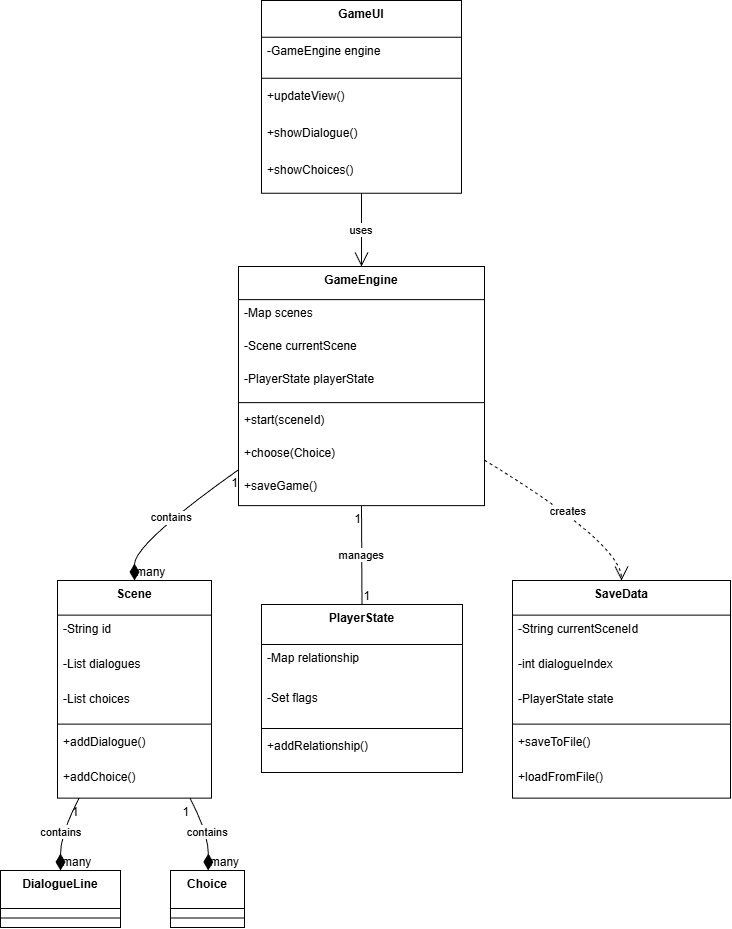

The diagram above was exported from draw.io. Its source (the exported page's mxGraphModel, read from the mxfile embedded in the PNG):
<mxGraphModel dx="2593" dy="182" grid="1" gridSize="10" guides="1" tooltips="1" connect="1" arrows="1" fold="1" page="1" pageScale="1" pageWidth="827" pageHeight="1169" math="0" shadow="0">
  <root>
    <mxCell id="0" />
    <mxCell id="1" parent="0" />
    <mxCell id="PtfVT2M3M9vETEvs_CFz-1" parent="1" style="swimlane;fontStyle=1;align=center;verticalAlign=top;childLayout=stackLayout;horizontal=1;startSize=33.142857142857146;horizontalStack=0;resizeParent=1;resizeParentMax=0;resizeLast=0;collapsible=0;marginBottom=0;" value="GameEngine" vertex="1">
      <mxGeometry height="239.14285714285714" width="246" x="268" y="1576" as="geometry" />
    </mxCell>
    <mxCell id="PtfVT2M3M9vETEvs_CFz-2" parent="PtfVT2M3M9vETEvs_CFz-1" style="text;strokeColor=none;fillColor=none;align=left;verticalAlign=top;spacingLeft=4;spacingRight=4;overflow=hidden;rotatable=0;points=[[0,0.5],[1,0.5]];portConstraint=eastwest;" value="-Map scenes" vertex="1">
      <mxGeometry height="33" width="246" y="33.142857142857146" as="geometry" />
    </mxCell>
    <mxCell id="PtfVT2M3M9vETEvs_CFz-3" parent="PtfVT2M3M9vETEvs_CFz-1" style="text;strokeColor=none;fillColor=none;align=left;verticalAlign=top;spacingLeft=4;spacingRight=4;overflow=hidden;rotatable=0;points=[[0,0.5],[1,0.5]];portConstraint=eastwest;" value="-Scene currentScene" vertex="1">
      <mxGeometry height="33" width="246" y="66.14285714285714" as="geometry" />
    </mxCell>
    <mxCell id="PtfVT2M3M9vETEvs_CFz-4" parent="PtfVT2M3M9vETEvs_CFz-1" style="text;strokeColor=none;fillColor=none;align=left;verticalAlign=top;spacingLeft=4;spacingRight=4;overflow=hidden;rotatable=0;points=[[0,0.5],[1,0.5]];portConstraint=eastwest;" value="-PlayerState playerState" vertex="1">
      <mxGeometry height="33" width="246" y="99.14285714285714" as="geometry" />
    </mxCell>
    <mxCell id="PtfVT2M3M9vETEvs_CFz-5" parent="PtfVT2M3M9vETEvs_CFz-1" style="line;strokeWidth=1;fillColor=none;align=left;verticalAlign=middle;spacingTop=-1;spacingLeft=3;spacingRight=3;rotatable=0;labelPosition=right;points=[];portConstraint=eastwest;strokeColor=inherit;" vertex="1">
      <mxGeometry height="8" width="246" y="132.14285714285714" as="geometry" />
    </mxCell>
    <mxCell id="PtfVT2M3M9vETEvs_CFz-6" parent="PtfVT2M3M9vETEvs_CFz-1" style="text;strokeColor=none;fillColor=none;align=left;verticalAlign=top;spacingLeft=4;spacingRight=4;overflow=hidden;rotatable=0;points=[[0,0.5],[1,0.5]];portConstraint=eastwest;" value="+start(sceneId)" vertex="1">
      <mxGeometry height="33" width="246" y="140.14285714285714" as="geometry" />
    </mxCell>
    <mxCell id="PtfVT2M3M9vETEvs_CFz-7" parent="PtfVT2M3M9vETEvs_CFz-1" style="text;strokeColor=none;fillColor=none;align=left;verticalAlign=top;spacingLeft=4;spacingRight=4;overflow=hidden;rotatable=0;points=[[0,0.5],[1,0.5]];portConstraint=eastwest;" value="+choose(Choice)" vertex="1">
      <mxGeometry height="33" width="246" y="173.14285714285714" as="geometry" />
    </mxCell>
    <mxCell id="PtfVT2M3M9vETEvs_CFz-8" parent="PtfVT2M3M9vETEvs_CFz-1" style="text;strokeColor=none;fillColor=none;align=left;verticalAlign=top;spacingLeft=4;spacingRight=4;overflow=hidden;rotatable=0;points=[[0,0.5],[1,0.5]];portConstraint=eastwest;" value="+saveGame()" vertex="1">
      <mxGeometry height="33" width="246" y="206.14285714285714" as="geometry" />
    </mxCell>
    <mxCell id="PtfVT2M3M9vETEvs_CFz-9" parent="1" style="swimlane;fontStyle=1;align=center;verticalAlign=top;childLayout=stackLayout;horizontal=1;startSize=34.666666666666664;horizontalStack=0;resizeParent=1;resizeParentMax=0;resizeLast=0;collapsible=0;marginBottom=0;" value="Scene" vertex="1">
      <mxGeometry height="217.66666666666666" width="154" x="87" y="1890" as="geometry" />
    </mxCell>
    <mxCell id="PtfVT2M3M9vETEvs_CFz-10" parent="PtfVT2M3M9vETEvs_CFz-9" style="text;strokeColor=none;fillColor=none;align=left;verticalAlign=top;spacingLeft=4;spacingRight=4;overflow=hidden;rotatable=0;points=[[0,0.5],[1,0.5]];portConstraint=eastwest;" value="-String id" vertex="1">
      <mxGeometry height="35" width="154" y="34.666666666666664" as="geometry" />
    </mxCell>
    <mxCell id="PtfVT2M3M9vETEvs_CFz-11" parent="PtfVT2M3M9vETEvs_CFz-9" style="text;strokeColor=none;fillColor=none;align=left;verticalAlign=top;spacingLeft=4;spacingRight=4;overflow=hidden;rotatable=0;points=[[0,0.5],[1,0.5]];portConstraint=eastwest;" value="-List dialogues" vertex="1">
      <mxGeometry height="35" width="154" y="69.66666666666666" as="geometry" />
    </mxCell>
    <mxCell id="PtfVT2M3M9vETEvs_CFz-12" parent="PtfVT2M3M9vETEvs_CFz-9" style="text;strokeColor=none;fillColor=none;align=left;verticalAlign=top;spacingLeft=4;spacingRight=4;overflow=hidden;rotatable=0;points=[[0,0.5],[1,0.5]];portConstraint=eastwest;" value="-List choices" vertex="1">
      <mxGeometry height="35" width="154" y="104.66666666666666" as="geometry" />
    </mxCell>
    <mxCell id="PtfVT2M3M9vETEvs_CFz-13" parent="PtfVT2M3M9vETEvs_CFz-9" style="line;strokeWidth=1;fillColor=none;align=left;verticalAlign=middle;spacingTop=-1;spacingLeft=3;spacingRight=3;rotatable=0;labelPosition=right;points=[];portConstraint=eastwest;strokeColor=inherit;" vertex="1">
      <mxGeometry height="8" width="154" y="139.66666666666666" as="geometry" />
    </mxCell>
    <mxCell id="PtfVT2M3M9vETEvs_CFz-14" parent="PtfVT2M3M9vETEvs_CFz-9" style="text;strokeColor=none;fillColor=none;align=left;verticalAlign=top;spacingLeft=4;spacingRight=4;overflow=hidden;rotatable=0;points=[[0,0.5],[1,0.5]];portConstraint=eastwest;" value="+addDialogue()" vertex="1">
      <mxGeometry height="35" width="154" y="147.66666666666666" as="geometry" />
    </mxCell>
    <mxCell id="PtfVT2M3M9vETEvs_CFz-15" parent="PtfVT2M3M9vETEvs_CFz-9" style="text;strokeColor=none;fillColor=none;align=left;verticalAlign=top;spacingLeft=4;spacingRight=4;overflow=hidden;rotatable=0;points=[[0,0.5],[1,0.5]];portConstraint=eastwest;" value="+addChoice()" vertex="1">
      <mxGeometry height="35" width="154" y="182.66666666666666" as="geometry" />
    </mxCell>
    <mxCell id="PtfVT2M3M9vETEvs_CFz-16" parent="1" style="swimlane;fontStyle=1;align=center;verticalAlign=top;childLayout=stackLayout;horizontal=1;startSize=36.8;horizontalStack=0;resizeParent=1;resizeParentMax=0;resizeLast=0;collapsible=0;marginBottom=0;" value="GameUI" vertex="1">
      <mxGeometry height="192.8" width="200" x="291" y="1310" as="geometry" />
    </mxCell>
    <mxCell id="PtfVT2M3M9vETEvs_CFz-17" parent="PtfVT2M3M9vETEvs_CFz-16" style="text;strokeColor=none;fillColor=none;align=left;verticalAlign=top;spacingLeft=4;spacingRight=4;overflow=hidden;rotatable=0;points=[[0,0.5],[1,0.5]];portConstraint=eastwest;" value="-GameEngine engine" vertex="1">
      <mxGeometry height="37" width="200" y="36.8" as="geometry" />
    </mxCell>
    <mxCell id="PtfVT2M3M9vETEvs_CFz-18" parent="PtfVT2M3M9vETEvs_CFz-16" style="line;strokeWidth=1;fillColor=none;align=left;verticalAlign=middle;spacingTop=-1;spacingLeft=3;spacingRight=3;rotatable=0;labelPosition=right;points=[];portConstraint=eastwest;strokeColor=inherit;" vertex="1">
      <mxGeometry height="8" width="200" y="73.8" as="geometry" />
    </mxCell>
    <mxCell id="PtfVT2M3M9vETEvs_CFz-19" parent="PtfVT2M3M9vETEvs_CFz-16" style="text;strokeColor=none;fillColor=none;align=left;verticalAlign=top;spacingLeft=4;spacingRight=4;overflow=hidden;rotatable=0;points=[[0,0.5],[1,0.5]];portConstraint=eastwest;" value="+updateView()" vertex="1">
      <mxGeometry height="37" width="200" y="81.8" as="geometry" />
    </mxCell>
    <mxCell id="PtfVT2M3M9vETEvs_CFz-20" parent="PtfVT2M3M9vETEvs_CFz-16" style="text;strokeColor=none;fillColor=none;align=left;verticalAlign=top;spacingLeft=4;spacingRight=4;overflow=hidden;rotatable=0;points=[[0,0.5],[1,0.5]];portConstraint=eastwest;" value="+showDialogue()" vertex="1">
      <mxGeometry height="37" width="200" y="118.8" as="geometry" />
    </mxCell>
    <mxCell id="PtfVT2M3M9vETEvs_CFz-21" parent="PtfVT2M3M9vETEvs_CFz-16" style="text;strokeColor=none;fillColor=none;align=left;verticalAlign=top;spacingLeft=4;spacingRight=4;overflow=hidden;rotatable=0;points=[[0,0.5],[1,0.5]];portConstraint=eastwest;" value="+showChoices()" vertex="1">
      <mxGeometry height="37" width="200" y="155.8" as="geometry" />
    </mxCell>
    <mxCell id="PtfVT2M3M9vETEvs_CFz-22" parent="1" style="swimlane;fontStyle=1;align=center;verticalAlign=top;childLayout=stackLayout;horizontal=1;startSize=40;horizontalStack=0;resizeParent=1;resizeParentMax=0;resizeLast=0;collapsible=0;marginBottom=0;" value="PlayerState" vertex="1">
      <mxGeometry height="168" width="201" x="291" y="1914" as="geometry" />
    </mxCell>
    <mxCell id="PtfVT2M3M9vETEvs_CFz-23" parent="PtfVT2M3M9vETEvs_CFz-22" style="text;strokeColor=none;fillColor=none;align=left;verticalAlign=top;spacingLeft=4;spacingRight=4;overflow=hidden;rotatable=0;points=[[0,0.5],[1,0.5]];portConstraint=eastwest;" value="-Map relationship" vertex="1">
      <mxGeometry height="40" width="201" y="40" as="geometry" />
    </mxCell>
    <mxCell id="PtfVT2M3M9vETEvs_CFz-24" parent="PtfVT2M3M9vETEvs_CFz-22" style="text;strokeColor=none;fillColor=none;align=left;verticalAlign=top;spacingLeft=4;spacingRight=4;overflow=hidden;rotatable=0;points=[[0,0.5],[1,0.5]];portConstraint=eastwest;" value="-Set flags" vertex="1">
      <mxGeometry height="40" width="201" y="80" as="geometry" />
    </mxCell>
    <mxCell id="PtfVT2M3M9vETEvs_CFz-25" parent="PtfVT2M3M9vETEvs_CFz-22" style="line;strokeWidth=1;fillColor=none;align=left;verticalAlign=middle;spacingTop=-1;spacingLeft=3;spacingRight=3;rotatable=0;labelPosition=right;points=[];portConstraint=eastwest;strokeColor=inherit;" vertex="1">
      <mxGeometry height="8" width="201" y="120" as="geometry" />
    </mxCell>
    <mxCell id="PtfVT2M3M9vETEvs_CFz-26" parent="PtfVT2M3M9vETEvs_CFz-22" style="text;strokeColor=none;fillColor=none;align=left;verticalAlign=top;spacingLeft=4;spacingRight=4;overflow=hidden;rotatable=0;points=[[0,0.5],[1,0.5]];portConstraint=eastwest;" value="+addRelationship()" vertex="1">
      <mxGeometry height="40" width="201" y="128" as="geometry" />
    </mxCell>
    <mxCell id="PtfVT2M3M9vETEvs_CFz-27" parent="1" style="swimlane;fontStyle=1;align=center;verticalAlign=top;childLayout=stackLayout;horizontal=1;startSize=34.666666666666664;horizontalStack=0;resizeParent=1;resizeParentMax=0;resizeLast=0;collapsible=0;marginBottom=0;" value="SaveData" vertex="1">
      <mxGeometry height="217.66666666666666" width="218" x="542" y="1890" as="geometry" />
    </mxCell>
    <mxCell id="PtfVT2M3M9vETEvs_CFz-28" parent="PtfVT2M3M9vETEvs_CFz-27" style="text;strokeColor=none;fillColor=none;align=left;verticalAlign=top;spacingLeft=4;spacingRight=4;overflow=hidden;rotatable=0;points=[[0,0.5],[1,0.5]];portConstraint=eastwest;" value="-String currentSceneId" vertex="1">
      <mxGeometry height="35" width="218" y="34.666666666666664" as="geometry" />
    </mxCell>
    <mxCell id="PtfVT2M3M9vETEvs_CFz-29" parent="PtfVT2M3M9vETEvs_CFz-27" style="text;strokeColor=none;fillColor=none;align=left;verticalAlign=top;spacingLeft=4;spacingRight=4;overflow=hidden;rotatable=0;points=[[0,0.5],[1,0.5]];portConstraint=eastwest;" value="-int dialogueIndex" vertex="1">
      <mxGeometry height="35" width="218" y="69.66666666666666" as="geometry" />
    </mxCell>
    <mxCell id="PtfVT2M3M9vETEvs_CFz-30" parent="PtfVT2M3M9vETEvs_CFz-27" style="text;strokeColor=none;fillColor=none;align=left;verticalAlign=top;spacingLeft=4;spacingRight=4;overflow=hidden;rotatable=0;points=[[0,0.5],[1,0.5]];portConstraint=eastwest;" value="-PlayerState state" vertex="1">
      <mxGeometry height="35" width="218" y="104.66666666666666" as="geometry" />
    </mxCell>
    <mxCell id="PtfVT2M3M9vETEvs_CFz-31" parent="PtfVT2M3M9vETEvs_CFz-27" style="line;strokeWidth=1;fillColor=none;align=left;verticalAlign=middle;spacingTop=-1;spacingLeft=3;spacingRight=3;rotatable=0;labelPosition=right;points=[];portConstraint=eastwest;strokeColor=inherit;" vertex="1">
      <mxGeometry height="8" width="218" y="139.66666666666666" as="geometry" />
    </mxCell>
    <mxCell id="PtfVT2M3M9vETEvs_CFz-32" parent="PtfVT2M3M9vETEvs_CFz-27" style="text;strokeColor=none;fillColor=none;align=left;verticalAlign=top;spacingLeft=4;spacingRight=4;overflow=hidden;rotatable=0;points=[[0,0.5],[1,0.5]];portConstraint=eastwest;" value="+saveToFile()" vertex="1">
      <mxGeometry height="35" width="218" y="147.66666666666666" as="geometry" />
    </mxCell>
    <mxCell id="PtfVT2M3M9vETEvs_CFz-33" parent="PtfVT2M3M9vETEvs_CFz-27" style="text;strokeColor=none;fillColor=none;align=left;verticalAlign=top;spacingLeft=4;spacingRight=4;overflow=hidden;rotatable=0;points=[[0,0.5],[1,0.5]];portConstraint=eastwest;" value="+loadFromFile()" vertex="1">
      <mxGeometry height="35" width="218" y="182.66666666666666" as="geometry" />
    </mxCell>
    <mxCell id="PtfVT2M3M9vETEvs_CFz-34" parent="1" style="swimlane;fontStyle=1;align=center;verticalAlign=top;childLayout=stackLayout;horizontal=1;startSize=38;horizontalStack=0;resizeParent=1;resizeParentMax=0;resizeLast=0;collapsible=0;marginBottom=0;" value="DialogueLine" vertex="1">
      <mxGeometry height="57" width="120" x="30" y="2180" as="geometry" />
    </mxCell>
    <mxCell id="PtfVT2M3M9vETEvs_CFz-35" parent="PtfVT2M3M9vETEvs_CFz-34" style="line;strokeWidth=1;fillColor=none;align=left;verticalAlign=middle;spacingTop=-1;spacingLeft=3;spacingRight=3;rotatable=0;labelPosition=right;points=[];portConstraint=eastwest;strokeColor=inherit;" vertex="1">
      <mxGeometry height="19" width="120" y="38" as="geometry" />
    </mxCell>
    <mxCell id="PtfVT2M3M9vETEvs_CFz-36" parent="1" style="swimlane;fontStyle=1;align=center;verticalAlign=top;childLayout=stackLayout;horizontal=1;startSize=38;horizontalStack=0;resizeParent=1;resizeParentMax=0;resizeLast=0;collapsible=0;marginBottom=0;" value="Choice" vertex="1">
      <mxGeometry height="57" width="74" x="200" y="2180" as="geometry" />
    </mxCell>
    <mxCell id="PtfVT2M3M9vETEvs_CFz-37" parent="PtfVT2M3M9vETEvs_CFz-36" style="line;strokeWidth=1;fillColor=none;align=left;verticalAlign=middle;spacingTop=-1;spacingLeft=3;spacingRight=3;rotatable=0;labelPosition=right;points=[];portConstraint=eastwest;strokeColor=inherit;" vertex="1">
      <mxGeometry height="19" width="74" y="38" as="geometry" />
    </mxCell>
    <mxCell id="PtfVT2M3M9vETEvs_CFz-38" edge="1" parent="1" source="PtfVT2M3M9vETEvs_CFz-1" style="curved=1;startArrow=none;endArrow=diamondThin;endSize=14;endFill=1;exitX=0;exitY=0.85;entryX=0.5;entryY=0;rounded=0;" target="PtfVT2M3M9vETEvs_CFz-9" value="contains">
      <mxGeometry relative="1" as="geometry">
        <Array as="points">
          <mxPoint x="164" y="1853" />
        </Array>
      </mxGeometry>
    </mxCell>
    <mxCell id="PtfVT2M3M9vETEvs_CFz-39" parent="PtfVT2M3M9vETEvs_CFz-38" style="edgeLabel;resizable=0;labelBackgroundColor=none;fontSize=12;align=right;verticalAlign=top;" value="1" vertex="1">
      <mxGeometry relative="1" x="-1" as="geometry" />
    </mxCell>
    <mxCell id="PtfVT2M3M9vETEvs_CFz-40" parent="PtfVT2M3M9vETEvs_CFz-38" style="edgeLabel;resizable=0;labelBackgroundColor=none;fontSize=12;align=left;verticalAlign=bottom;" value="many" vertex="1">
      <mxGeometry relative="1" x="1" as="geometry" />
    </mxCell>
    <mxCell id="PtfVT2M3M9vETEvs_CFz-41" edge="1" parent="1" source="PtfVT2M3M9vETEvs_CFz-1" style="curved=1;startArrow=none;endArrow=none;exitX=0.5;exitY=1;entryX=0.5;entryY=0;rounded=0;" target="PtfVT2M3M9vETEvs_CFz-22" value="manages">
      <mxGeometry relative="1" as="geometry">
        <Array as="points" />
      </mxGeometry>
    </mxCell>
    <mxCell id="PtfVT2M3M9vETEvs_CFz-42" parent="PtfVT2M3M9vETEvs_CFz-41" style="edgeLabel;resizable=0;labelBackgroundColor=none;fontSize=12;align=right;verticalAlign=top;" value="1" vertex="1">
      <mxGeometry relative="1" x="-1" as="geometry" />
    </mxCell>
    <mxCell id="PtfVT2M3M9vETEvs_CFz-43" parent="PtfVT2M3M9vETEvs_CFz-41" style="edgeLabel;resizable=0;labelBackgroundColor=none;fontSize=12;align=left;verticalAlign=bottom;" value="1" vertex="1">
      <mxGeometry relative="1" x="1" as="geometry" />
    </mxCell>
    <mxCell id="PtfVT2M3M9vETEvs_CFz-44" edge="1" parent="1" source="PtfVT2M3M9vETEvs_CFz-16" style="curved=1;startArrow=none;endArrow=open;endSize=12;exitX=0.5;exitY=1;entryX=0.5;entryY=0;rounded=0;" target="PtfVT2M3M9vETEvs_CFz-1" value="uses">
      <mxGeometry relative="1" as="geometry">
        <Array as="points" />
      </mxGeometry>
    </mxCell>
    <mxCell id="PtfVT2M3M9vETEvs_CFz-45" edge="1" parent="1" source="PtfVT2M3M9vETEvs_CFz-9" style="curved=1;startArrow=none;endArrow=diamondThin;endSize=14;endFill=1;exitX=0.14;exitY=1;entryX=0.5;entryY=0;rounded=0;" target="PtfVT2M3M9vETEvs_CFz-34" value="contains">
      <mxGeometry relative="1" as="geometry">
        <Array as="points">
          <mxPoint x="90" y="2143" />
        </Array>
      </mxGeometry>
    </mxCell>
    <mxCell id="PtfVT2M3M9vETEvs_CFz-46" parent="PtfVT2M3M9vETEvs_CFz-45" style="edgeLabel;resizable=0;labelBackgroundColor=none;fontSize=12;align=right;verticalAlign=top;" value="1" vertex="1">
      <mxGeometry relative="1" x="-1" as="geometry" />
    </mxCell>
    <mxCell id="PtfVT2M3M9vETEvs_CFz-47" parent="PtfVT2M3M9vETEvs_CFz-45" style="edgeLabel;resizable=0;labelBackgroundColor=none;fontSize=12;align=left;verticalAlign=bottom;" value="many" vertex="1">
      <mxGeometry relative="1" x="1" as="geometry" />
    </mxCell>
    <mxCell id="PtfVT2M3M9vETEvs_CFz-48" edge="1" parent="1" source="PtfVT2M3M9vETEvs_CFz-9" style="curved=1;startArrow=none;endArrow=diamondThin;endSize=14;endFill=1;exitX=0.86;exitY=1;entryX=0.51;entryY=0;rounded=0;" target="PtfVT2M3M9vETEvs_CFz-36" value="contains">
      <mxGeometry relative="1" as="geometry">
        <Array as="points">
          <mxPoint x="238" y="2143" />
        </Array>
      </mxGeometry>
    </mxCell>
    <mxCell id="PtfVT2M3M9vETEvs_CFz-49" parent="PtfVT2M3M9vETEvs_CFz-48" style="edgeLabel;resizable=0;labelBackgroundColor=none;fontSize=12;align=right;verticalAlign=top;" value="1" vertex="1">
      <mxGeometry relative="1" x="-1" as="geometry" />
    </mxCell>
    <mxCell id="PtfVT2M3M9vETEvs_CFz-50" parent="PtfVT2M3M9vETEvs_CFz-48" style="edgeLabel;resizable=0;labelBackgroundColor=none;fontSize=12;align=left;verticalAlign=bottom;" value="many" vertex="1">
      <mxGeometry relative="1" x="1" as="geometry" />
    </mxCell>
    <mxCell id="PtfVT2M3M9vETEvs_CFz-51" edge="1" parent="1" source="PtfVT2M3M9vETEvs_CFz-1" style="curved=1;dashed=1;startArrow=none;endArrow=open;endSize=12;exitX=1;exitY=0.81;entryX=0.5;entryY=0;rounded=0;" target="PtfVT2M3M9vETEvs_CFz-27" value="creates">
      <mxGeometry relative="1" as="geometry">
        <Array as="points">
          <mxPoint x="651" y="1853" />
        </Array>
      </mxGeometry>
    </mxCell>
  </root>
</mxGraphModel>